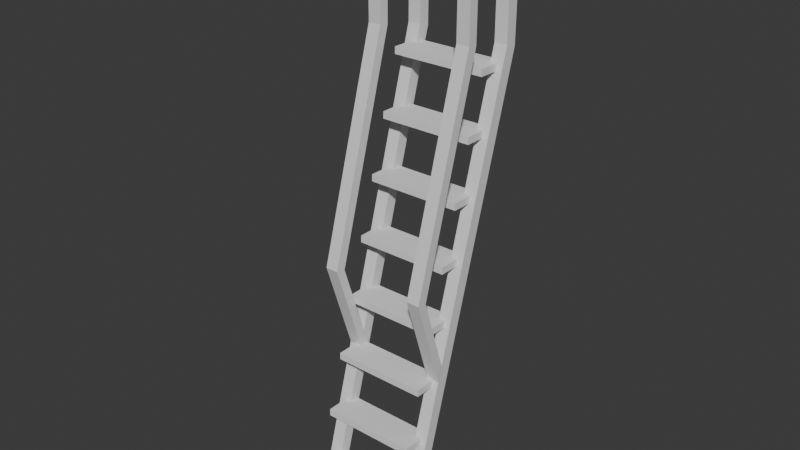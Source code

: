 # Source: ladder.blend  (saved by Blender 4.2.66; exported with 4.5.12 LTS)
import bpy
from mathutils import Matrix  # noqa: F401  (used for matrix-valued properties, if any)

bpy.ops.wm.read_factory_settings(use_empty=True)
scene = bpy.context.scene
scene.name = 'Scene'

# ---- collections
col_collection = bpy.data.collections.new('Collection'); scene.collection.children.link(col_collection)

# ---- materials (node trees are filled in below, after node groups)
mat_material = bpy.data.materials.new('Material')
mat_material.alpha_threshold = 0.0
mat_material.use_transparent_shadow = False
mat_material.roughness = 0.5
mat_material.line_color = (0.0, 0.0, 0.0, 1.0)

# ---- material node trees
mat_material.use_nodes = True; mat_material.node_tree.nodes.clear()
_N = mat_material.node_tree.nodes; _L = mat_material.node_tree.links
n0 = _N.new('ShaderNodeOutputMaterial'); n0.name = 'Material Output'; n0.location = (300, 300)
n1 = _N.new('ShaderNodeBsdfPrincipled'); n1.name = 'Principled BSDF'; n1.location = (10, 300)
n1.inputs[3].default_value = 1.45
_L.new(n1.outputs[0], n0.inputs[0])
n0.is_active_output = True

# ---- world
world_world = bpy.data.worlds.new('World'); scene.world = world_world
world_world.use_nodes = True; world_world.node_tree.nodes.clear()
_N = world_world.node_tree.nodes; _L = world_world.node_tree.links
n0 = _N.new('ShaderNodeOutputWorld'); n0.name = 'World Output'; n0.location = (300, 300)
n1 = _N.new('ShaderNodeBackground'); n1.name = 'Background'; n1.location = (10, 300)
n1.inputs[0].default_value = (0.05088, 0.05088, 0.05088, 1.0)
_L.new(n1.outputs[0], n0.inputs[0])
n0.is_active_output = True
world_world.color = (0.05088, 0.05088, 0.05088)
world_world.sun_shadow_jitter_overblur = 0.0

# ---- meshes
me_cube = bpy.data.meshes.new('Cube')
me_cube.from_pydata([(-0.08295, 0.5971, -0.04634), (-0.08295, 0.5905, -0.07003), (-0.08295, -0.5232, 0.01228), (-0.08295, -0.5232, -0.01228), (-0.1095, 0.5971, -0.04634), (-0.1095, 0.5905, -0.07003), (-0.1095, -0.5232, 0.01228), (-0.1095, -0.5232, -0.01228), (-0.08295, 0.3841, -0.105), (-0.08295, 0.3824, -0.1248), (-0.08295, -0.07331, -0.1043), (-0.08295, -0.07502, -0.1248), (-0.1095, 0.3841, -0.105), (-0.1095, 0.3824, -0.1248), (-0.1095, -0.07331, -0.1043), (-0.1095, -0.07502, -0.1248), (-0.1095, 0.3898, -0.01228), (-0.08295, 0.3898, 0.01228), (-0.1095, 0.3898, 0.01228), (-0.08295, 0.3898, -0.01228), (-0.08295, 0.4957, -0.1367), (-0.08295, 0.4959, -0.1576), (-0.1095, 0.4957, -0.1367), (-0.1095, 0.4959, -0.1576), (-0.08295, -0.2107, -0.01157), (-0.08295, -0.2433, -0.01146), (-0.1095, -0.2107, -0.01157), (-0.1095, -0.2433, -0.01146), (-0.08295, 0.5573, -0.1153), (-0.08295, 0.5728, -0.131), (-0.1095, 0.5573, -0.1153), (-0.1095, 0.5728, -0.131), (-0.1095, 0.5786, -0.04112), (-0.08295, 0.5719, -0.06468), (-0.1095, 0.5719, -0.06468), (-0.08295, 0.5786, -0.04112), (-0.08295, 0.5799, -0.1069), (-0.1095, 0.5799, -0.1069), (-0.08295, 0.5613, -0.1015), (-0.1095, 0.5613, -0.1015)], [], [(17, 18, 6, 2), (3, 2, 6, 7), (34, 32, 4, 5), (16, 19, 3, 7), (19, 17, 2, 3), (5, 4, 0, 1), (8, 12, 14, 10), (11, 10, 24, 25), (15, 14, 12, 13), (13, 9, 11, 15), (9, 8, 10, 11), (8, 9, 21, 20), (33, 35, 17, 19), (34, 33, 19, 16), (7, 6, 18, 16), (35, 32, 18, 17), (22, 20, 28, 30), (13, 12, 22, 23), (9, 13, 23, 21), (12, 8, 20, 22), (25, 24, 26, 27), (14, 15, 27, 26), (15, 11, 25, 27), (10, 14, 26, 24), (31, 37, 36, 29), (20, 21, 29, 28), (23, 22, 30, 31), (21, 23, 31, 29), (0, 4, 32, 35), (5, 1, 36, 37), (1, 0, 35, 33), (16, 18, 32, 34), (29, 36, 38, 28), (33, 34, 39, 38), (1, 33, 38, 36), (34, 5, 37, 39), (30, 39, 37, 31), (30, 28, 38, 39)])
_uv = me_cube.uv_layers.new(name='UVMap')
_uv.uv.foreach_set('vector', [0.5119, 0.5723, 0.4881, 0.5723, 0.4881, -0.2427, 0.5119, -0.2427, 0.5119, 0.5572, 0.5119, 0.5792, 0.4881, 0.5792, 0.4881, 0.5572, 0.7349, 0.5105, 0.7408, 0.5315, 0.7573, 0.5268, 0.7515, 0.5057, 0.4881, 0.5723, 0.5119, 0.5723, 0.5119, -0.2427, 0.4881, -0.2427, 0.5723, 0.5572, 0.5723, 0.5792, -0.2427, 0.5792, -0.2427, 0.5572, 0.4881, 0.5057, 0.4881, 0.5268, 0.5119, 0.5268, 0.5119, 0.5057, 0.5119, 0.5672, 0.4881, 0.5672, 0.4881, 0.1589, 0.5119, 0.1589, 0.1574, 0.4568, 0.1589, 0.4751, 0.03628, 0.5579, 0.007198, 0.558, 0.1574, 0.4568, 0.1589, 0.4751, 0.5672, 0.4745, 0.5657, 0.4568, 0.4881, 0.5657, 0.5119, 0.5657, 0.5119, 0.1574, 0.4881, 0.1574, 0.5657, 0.4568, 0.5672, 0.4745, 0.1589, 0.4751, 0.1574, 0.4568, 0.5672, 0.4745, 0.5657, 0.4568, 0.667, 0.4276, 0.6668, 0.4462, 0.7349, 0.5105, 0.7408, 0.5315, 0.5723, 0.5792, 0.5723, 0.5572, 0.4881, 0.7349, 0.5119, 0.7349, 0.5119, 0.5723, 0.4881, 0.5723, -0.2427, 0.5572, -0.2427, 0.5792, 0.5723, 0.5792, 0.5723, 0.5572, 0.5119, 0.7408, 0.4881, 0.7408, 0.4881, 0.5723, 0.5119, 0.5723, 0.4881, 0.6668, 0.5119, 0.6668, 0.5119, 0.7218, 0.4881, 0.7218, 0.5657, 0.4568, 0.5672, 0.4745, 0.6668, 0.4462, 0.667, 0.4276, 0.5119, 0.5657, 0.4881, 0.5657, 0.4881, 0.667, 0.5119, 0.667, 0.4881, 0.5672, 0.5119, 0.5672, 0.5119, 0.6668, 0.4881, 0.6668, 0.5119, 0.007198, 0.5119, 0.03628, 0.4881, 0.03628, 0.4881, 0.007198, 0.1589, 0.4751, 0.1574, 0.4568, 0.007198, 0.558, 0.03628, 0.5579, 0.4881, 0.1574, 0.5119, 0.1574, 0.5119, 0.007198, 0.4881, 0.007198, 0.5119, 0.1589, 0.4881, 0.1589, 0.4881, 0.03628, 0.5119, 0.03628, 0.4881, 0.4512, 0.4881, 0.4728, 0.5119, 0.4728, 0.5119, 0.4512, 0.6668, 0.4462, 0.667, 0.4276, 0.7357, 0.4512, 0.7218, 0.4653, 0.667, 0.4276, 0.6668, 0.4462, 0.7218, 0.4653, 0.7357, 0.4512, 0.5119, 0.667, 0.4881, 0.667, 0.4881, 0.7357, 0.5119, 0.7357, 0.5119, 0.7573, 0.4881, 0.7573, 0.4881, 0.7408, 0.5119, 0.7408, 0.4881, 0.5057, 0.5119, 0.5057, 0.5119, 0.4728, 0.4881, 0.4728, 0.7515, 0.5057, 0.7573, 0.5268, 0.7408, 0.5315, 0.7349, 0.5105, 0.5723, 0.5572, 0.5723, 0.5792, 0.7408, 0.5315, 0.7349, 0.5105, 0.7357, 0.4512, 0.742, 0.4728, 0.7254, 0.4776, 0.7218, 0.4653, 0.5119, 0.5105, 0.4881, 0.5105, 0.4881, 0.4776, 0.5119, 0.4776, 0.7515, 0.5057, 0.7349, 0.5105, 0.7254, 0.4776, 0.742, 0.4728, 0.7349, 0.5105, 0.7515, 0.5057, 0.742, 0.4728, 0.7254, 0.4776, 0.7218, 0.4653, 0.7254, 0.4776, 0.742, 0.4728, 0.7357, 0.4512, 0.4881, 0.4653, 0.5119, 0.4653, 0.5119, 0.4776, 0.4881, 0.4776])
me_cube.materials.append(mat_material)
me_cube.use_mirror_vertex_groups = False
me_cube.update()
me_cube_002 = bpy.data.meshes.new('Cube.002')
me_cube_002.from_pydata([(-0.09696, 0.9329, -0.0556), (-0.09696, 0.9193, -0.05184), (-0.09696, 0.95, 0.006275), (-0.09696, 0.9363, 0.01004), (0.09696, 0.9329, -0.0556), (0.09696, 0.9193, -0.05184), (0.09696, 0.95, 0.006275), (0.09696, 0.9363, 0.01004)], [], [(0, 1, 3, 2), (2, 3, 7, 6), (6, 7, 5, 4), (4, 5, 1, 0), (2, 6, 4, 0), (7, 3, 1, 5)])
_uv = me_cube_002.uv_layers.new(name='UVMap')
_uv.uv.foreach_set('vector', [0.4983, 0.4672, 0.4846, 0.4709, 0.5017, 0.5328, 0.5154, 0.5291, 0.403, 0.5154, 0.403, 0.5017, 0.597, 0.5017, 0.597, 0.5154, 0.5154, 0.5291, 0.5017, 0.5328, 0.4846, 0.4709, 0.4983, 0.4672, 0.597, 0.4983, 0.597, 0.4846, 0.403, 0.4846, 0.403, 0.4983, 0.403, 0.5291, 0.597, 0.5291, 0.597, 0.4672, 0.403, 0.4672, 0.597, 0.5328, 0.403, 0.5328, 0.403, 0.4709, 0.597, 0.4709])
me_cube_002.update()

# ---- objects
ob_cube = bpy.data.objects.new('Cube', me_cube)
ob_cube_001 = bpy.data.objects.new('Cube.001', me_cube_002)

# ---- transforms, parenting, visibility, modifiers, constraints
ob_cube.location = (2.472e-08, -0.2125, 0.07259)
ob_cube.rotation_euler = (-1.289, 3.142, -1.602e-16)
ob_cube.lock_rotations_4d = False
ob_cube.empty_display_type = 'ARROWS'
ob_cube.lineart.crease_threshold = 0.0
_m = ob_cube.modifiers.new('Mirror', 'MIRROR')
ob_cube_001.location = (-2.472e-08, -0.3763, -0.493)
ob_cube_001.rotation_euler = (-1.289, 3.142, -1.602e-16)
_m = ob_cube_001.modifiers.new('Array', 'ARRAY')
_m.count = 8
_m.relative_offset_displace = (0.0, -3.9, 0.0)

# ---- collection membership
col_collection.objects.link(ob_cube)
col_collection.objects.link(ob_cube_001)

# ---- scene / render settings (as saved in the file)
scene.frame_start = 1; scene.frame_end = 250; scene.frame_set(1)
scene.render.engine = 'BLENDER_EEVEE_NEXT'
bpy.context.view_layer.update()

# ---- added for rendering (the .blend has no active camera and no usable light): camera, sun
cam_auto = bpy.data.cameras.new('AutoCamera')
cam_auto.lens = 50.0
cam_auto.sensor_width = 36.0
cam_auto.clip_end = 1000.0
ob_auto_camera = bpy.data.objects.new('AutoCamera', cam_auto)
scene.collection.objects.link(ob_auto_camera)
ob_auto_camera.location = (1.14641, -1.64765, 1.04541)
ob_auto_camera.rotation_euler = (1.09748, -7.21219e-08, 0.694738)
scene.camera = ob_auto_camera
light_auto_sun = bpy.data.lights.new('AutoSun', 'SUN')
light_auto_sun.energy = 3.0
light_auto_sun.angle = 0.0523599
ob_auto_sun = bpy.data.objects.new('AutoSun', light_auto_sun)
scene.collection.objects.link(ob_auto_sun)
ob_auto_sun.rotation_euler = (0.872665, 0.174533, 0.523599)
bpy.context.view_layer.update()
